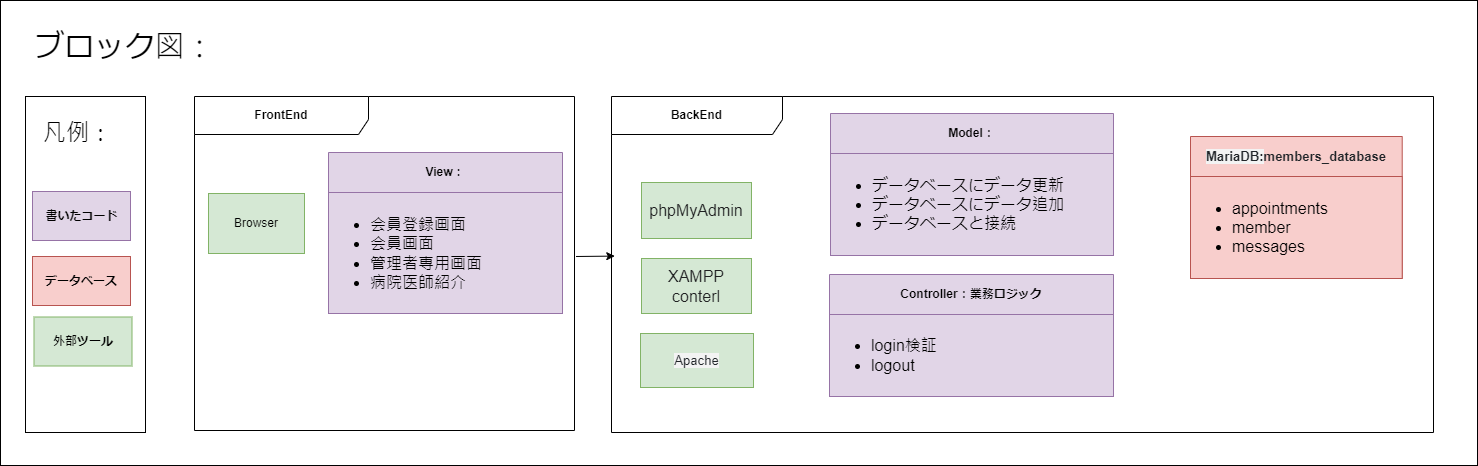

The diagram above was exported from draw.io. Its source (the exported page's mxGraphModel, read from the mxfile embedded in the PNG):
<mxGraphModel dx="1440" dy="922" grid="0" gridSize="10" guides="1" tooltips="1" connect="1" arrows="1" fold="1" page="0" pageScale="1" pageWidth="850" pageHeight="1100" math="0" shadow="0">
  <root>
    <mxCell id="0" />
    <mxCell id="1" parent="0" />
    <mxCell id="Sq5fziwxiqxdpMGKPk5B-4" value="" style="whiteSpace=wrap;html=1;" parent="1" vertex="1">
      <mxGeometry x="-168" y="-299" width="1477" height="465" as="geometry" />
    </mxCell>
    <mxCell id="o5mLKCk1OnyJkUU-gf-X-1" value="&lt;b&gt;FrontEnd&lt;/b&gt;" style="shape=umlFrame;whiteSpace=wrap;html=1;pointerEvents=0;recursiveResize=0;container=1;collapsible=0;width=174;height=38;" parent="1" vertex="1">
      <mxGeometry x="26" y="-203" width="380" height="334" as="geometry" />
    </mxCell>
    <mxCell id="86Ostothsq0ZYau5Kp9p-1" value="Browser" style="whiteSpace=wrap;html=1;fillColor=#d5e8d4;strokeColor=#82b366;" parent="o5mLKCk1OnyJkUU-gf-X-1" vertex="1">
      <mxGeometry x="14" y="97" width="96" height="60" as="geometry" />
    </mxCell>
    <mxCell id="Sq5fziwxiqxdpMGKPk5B-1" value="&lt;b&gt;View：&lt;/b&gt;" style="swimlane;fontStyle=0;align=center;verticalAlign=middle;childLayout=stackLayout;horizontal=1;startSize=40;horizontalStack=0;resizeParent=1;resizeParentMax=0;resizeLast=0;collapsible=0;marginBottom=0;html=1;whiteSpace=wrap;fillColor=#e1d5e7;strokeColor=#9673a6;" parent="o5mLKCk1OnyJkUU-gf-X-1" vertex="1">
      <mxGeometry x="134" y="56" width="234" height="161" as="geometry" />
    </mxCell>
    <mxCell id="Sq5fziwxiqxdpMGKPk5B-2" value="&lt;ul&gt;&lt;li&gt;会員登録画面&lt;/li&gt;&lt;li&gt;会員画面&lt;/li&gt;&lt;li&gt;管理者専用画面&lt;/li&gt;&lt;li&gt;病院医師紹介&lt;/li&gt;&lt;/ul&gt;" style="text;html=1;align=left;verticalAlign=middle;resizable=0;points=[];autosize=1;strokeColor=#9673a6;fillColor=#e1d5e7;fontSize=16;" parent="Sq5fziwxiqxdpMGKPk5B-1" vertex="1">
      <mxGeometry y="40" width="234" height="121" as="geometry" />
    </mxCell>
    <mxCell id="o5mLKCk1OnyJkUU-gf-X-3" value="&lt;b&gt;BackEnd&lt;/b&gt;" style="shape=umlFrame;whiteSpace=wrap;html=1;pointerEvents=0;recursiveResize=0;container=1;collapsible=0;width=171;height=38;" parent="1" vertex="1">
      <mxGeometry x="443" y="-203" width="822" height="336" as="geometry" />
    </mxCell>
    <mxCell id="zs37_ZP-byNqDb6yr82n-7" value="&lt;span style=&quot;color: rgb(32, 33, 34); font-family: sans-serif; font-size: 16px; text-align: left;&quot;&gt;phpMyAdmin&lt;/span&gt;" style="whiteSpace=wrap;html=1;fillColor=#d5e8d4;strokeColor=#82b366;" parent="o5mLKCk1OnyJkUU-gf-X-3" vertex="1">
      <mxGeometry x="30" y="86" width="110" height="56" as="geometry" />
    </mxCell>
    <mxCell id="zs37_ZP-byNqDb6yr82n-4" value="&lt;span style=&quot;color: rgb(32, 33, 34); font-family: sans-serif; font-size: 16px; text-align: left;&quot;&gt;XAMPP conterl&lt;/span&gt;" style="whiteSpace=wrap;html=1;fillColor=#d5e8d4;strokeColor=#82b366;" parent="o5mLKCk1OnyJkUU-gf-X-3" vertex="1">
      <mxGeometry x="30" y="162" width="110" height="55" as="geometry" />
    </mxCell>
    <mxCell id="zs37_ZP-byNqDb6yr82n-8" style="edgeStyle=none;curved=1;rounded=0;orthogonalLoop=1;jettySize=auto;html=1;exitX=0.5;exitY=0;exitDx=0;exitDy=0;fontSize=12;startSize=8;endSize=8;" parent="o5mLKCk1OnyJkUU-gf-X-3" source="zs37_ZP-byNqDb6yr82n-7" target="zs37_ZP-byNqDb6yr82n-7" edge="1">
      <mxGeometry relative="1" as="geometry" />
    </mxCell>
    <mxCell id="zs37_ZP-byNqDb6yr82n-1" value="&lt;span style=&quot;color: rgb(33, 37, 41); font-family: sans-serif; font-size: 13.12px; text-align: left; background-color: rgb(243, 243, 243);&quot;&gt;Apache&lt;/span&gt;" style="whiteSpace=wrap;html=1;fillColor=#d5e8d4;strokeColor=#82b366;" parent="o5mLKCk1OnyJkUU-gf-X-3" vertex="1">
      <mxGeometry x="29" y="237" width="113" height="54" as="geometry" />
    </mxCell>
    <mxCell id="zs37_ZP-byNqDb6yr82n-54" value="&lt;b&gt;&lt;span style=&quot;color: rgb(33, 37, 41); font-family: sans-serif; font-size: 13.12px; text-align: left; background-color: rgb(243, 243, 243);&quot;&gt;MariaDB:&lt;/span&gt;&lt;font face=&quot;sans-serif&quot; color=&quot;#212529&quot;&gt;&lt;span style=&quot;font-size: 13.12px;&quot;&gt;members_database&lt;/span&gt;&lt;/font&gt;&lt;/b&gt;" style="swimlane;fontStyle=0;align=center;verticalAlign=middle;childLayout=stackLayout;horizontal=1;startSize=40;horizontalStack=0;resizeParent=1;resizeParentMax=0;resizeLast=0;collapsible=0;marginBottom=0;html=1;whiteSpace=wrap;fillColor=#f8cecc;strokeColor=#b85450;" parent="o5mLKCk1OnyJkUU-gf-X-3" vertex="1">
      <mxGeometry x="579" y="40" width="211.71" height="142" as="geometry" />
    </mxCell>
    <mxCell id="o5mLKCk1OnyJkUU-gf-X-16" value="&lt;ul&gt;&lt;li&gt;appointments&lt;/li&gt;&lt;li&gt;member&lt;/li&gt;&lt;li&gt;messages&lt;/li&gt;&lt;/ul&gt;" style="text;html=1;align=left;verticalAlign=middle;resizable=0;points=[];autosize=1;strokeColor=#b85450;fillColor=#f8cecc;fontSize=16;" parent="zs37_ZP-byNqDb6yr82n-54" vertex="1">
      <mxGeometry y="40" width="211.71" height="102" as="geometry" />
    </mxCell>
    <mxCell id="Sq5fziwxiqxdpMGKPk5B-15" value="&lt;b&gt;Model：&lt;/b&gt;" style="swimlane;fontStyle=0;align=center;verticalAlign=middle;childLayout=stackLayout;horizontal=1;startSize=40;horizontalStack=0;resizeParent=1;resizeParentMax=0;resizeLast=0;collapsible=0;marginBottom=0;html=1;whiteSpace=wrap;fillColor=#e1d5e7;strokeColor=#9673a6;" parent="o5mLKCk1OnyJkUU-gf-X-3" vertex="1">
      <mxGeometry x="219" y="17" width="283" height="142" as="geometry" />
    </mxCell>
    <mxCell id="Sq5fziwxiqxdpMGKPk5B-16" value="&lt;ul&gt;&lt;li&gt;データベースにデータ更新&lt;/li&gt;&lt;li&gt;データベースにデータ追加&lt;/li&gt;&lt;li&gt;データベースと接続&lt;/li&gt;&lt;/ul&gt;" style="text;html=1;align=left;verticalAlign=middle;resizable=0;points=[];autosize=1;strokeColor=#9673a6;fillColor=#e1d5e7;fontSize=16;" parent="Sq5fziwxiqxdpMGKPk5B-15" vertex="1">
      <mxGeometry y="40" width="283" height="102" as="geometry" />
    </mxCell>
    <mxCell id="YOMiNnarMlMThMDN_VuI-1" value="" style="edgeStyle=none;orthogonalLoop=1;jettySize=auto;html=1;rounded=0;exitX=1.004;exitY=0.479;exitDx=0;exitDy=0;exitPerimeter=0;entryX=0.004;entryY=0.475;entryDx=0;entryDy=0;entryPerimeter=0;" parent="1" source="o5mLKCk1OnyJkUU-gf-X-1" target="o5mLKCk1OnyJkUU-gf-X-3" edge="1">
      <mxGeometry width="100" relative="1" as="geometry">
        <mxPoint x="259.00199999999995" y="-40.00399999999995" as="sourcePoint" />
        <mxPoint x="379.72" y="-39.540000000000006" as="targetPoint" />
        <Array as="points" />
      </mxGeometry>
    </mxCell>
    <mxCell id="Sq5fziwxiqxdpMGKPk5B-8" value="" style="whiteSpace=wrap;html=1;" parent="1" vertex="1">
      <mxGeometry x="-143" y="-203" width="120" height="336" as="geometry" />
    </mxCell>
    <mxCell id="Sq5fziwxiqxdpMGKPk5B-9" value="" style="whiteSpace=wrap;html=1;fillColor=#e1d5e7;strokeColor=#9673a6;" parent="1" vertex="1">
      <mxGeometry x="-136" y="-108" width="98" height="49" as="geometry" />
    </mxCell>
    <mxCell id="Sq5fziwxiqxdpMGKPk5B-10" value="&lt;b&gt;データベース&lt;/b&gt;" style="whiteSpace=wrap;html=1;fillColor=#f8cecc;strokeColor=#b85450;" parent="1" vertex="1">
      <mxGeometry x="-136" y="-43" width="98" height="49" as="geometry" />
    </mxCell>
    <mxCell id="Sq5fziwxiqxdpMGKPk5B-11" value="&lt;b&gt;外部ツール&lt;/b&gt;" style="whiteSpace=wrap;html=1;fillColor=#d5e8d4;strokeColor=#82b366;" parent="1" vertex="1">
      <mxGeometry x="-134.5" y="17.5" width="98" height="49" as="geometry" />
    </mxCell>
    <mxCell id="Sq5fziwxiqxdpMGKPk5B-12" value="&lt;b&gt;書いたコード&lt;/b&gt;" style="text;html=1;align=center;verticalAlign=middle;resizable=0;points=[];autosize=1;strokeColor=none;fillColor=none;" parent="1" vertex="1">
      <mxGeometry x="-132" y="-96.5" width="90" height="26" as="geometry" />
    </mxCell>
    <mxCell id="Sq5fziwxiqxdpMGKPk5B-17" value="&lt;b&gt;Controller：業務ロジック&lt;/b&gt;" style="swimlane;fontStyle=0;align=center;verticalAlign=middle;childLayout=stackLayout;horizontal=1;startSize=40;horizontalStack=0;resizeParent=1;resizeParentMax=0;resizeLast=0;collapsible=0;marginBottom=0;html=1;whiteSpace=wrap;fillColor=#e1d5e7;strokeColor=#9673a6;" parent="1" vertex="1">
      <mxGeometry x="661" y="-25" width="284" height="122" as="geometry" />
    </mxCell>
    <mxCell id="Sq5fziwxiqxdpMGKPk5B-18" value="&lt;ul&gt;&lt;li&gt;login検証&lt;/li&gt;&lt;li&gt;logout&lt;/li&gt;&lt;/ul&gt;" style="text;html=1;align=left;verticalAlign=middle;resizable=0;points=[];autosize=1;strokeColor=#9673a6;fillColor=#e1d5e7;fontSize=16;" parent="Sq5fziwxiqxdpMGKPk5B-17" vertex="1">
      <mxGeometry y="40" width="284" height="82" as="geometry" />
    </mxCell>
    <mxCell id="Sq5fziwxiqxdpMGKPk5B-20" value="&lt;font style=&quot;font-size: 30px;&quot;&gt;ブロック図：&lt;/font&gt;" style="text;html=1;align=center;verticalAlign=middle;resizable=0;points=[];autosize=1;strokeColor=none;fillColor=none;strokeWidth=1;" parent="1" vertex="1">
      <mxGeometry x="-143" y="-277" width="198" height="48" as="geometry" />
    </mxCell>
    <mxCell id="Sq5fziwxiqxdpMGKPk5B-3" value="&lt;font style=&quot;font-size: 23px;&quot;&gt;凡例：&lt;/font&gt;" style="text;html=1;align=center;verticalAlign=middle;resizable=0;points=[];autosize=1;strokeColor=none;fillColor=none;" parent="1" vertex="1">
      <mxGeometry x="-134.5" y="-186" width="87" height="40" as="geometry" />
    </mxCell>
  </root>
</mxGraphModel>